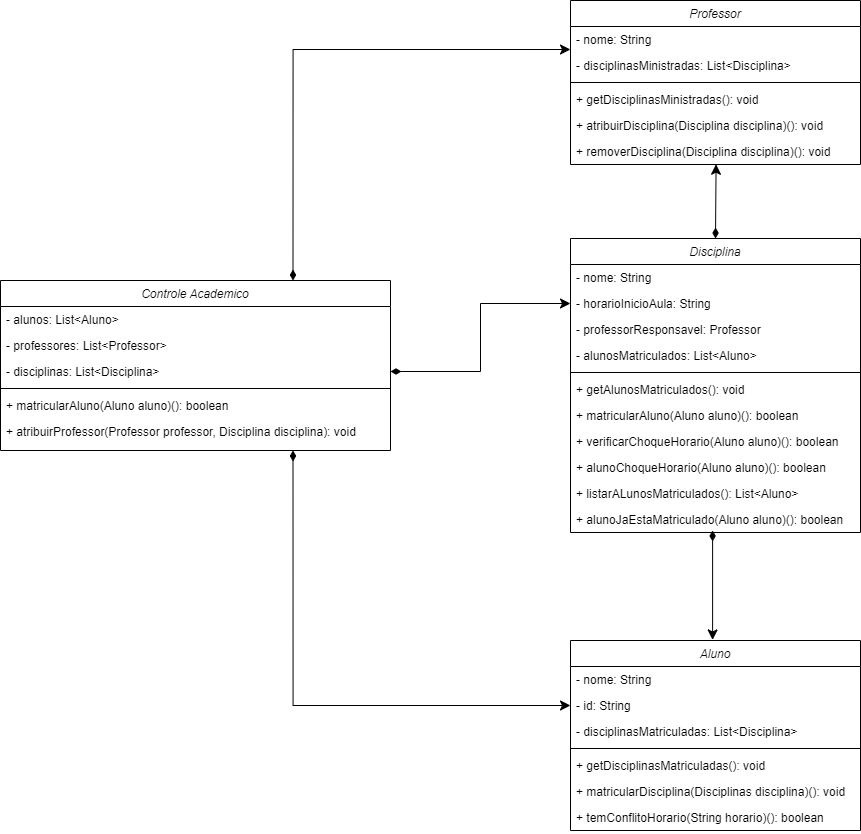

The diagram above was exported from draw.io. Its source (the exported page's mxGraphModel, read from the mxfile embedded in the PNG):
<mxGraphModel dx="2203" dy="1250" grid="0" gridSize="10" guides="1" tooltips="1" connect="1" arrows="1" fold="1" page="0" pageScale="1" pageWidth="827" pageHeight="1169" math="0" shadow="0">
  <root>
    <mxCell id="WIyWlLk6GJQsqaUBKTNV-0" />
    <mxCell id="WIyWlLk6GJQsqaUBKTNV-1" parent="WIyWlLk6GJQsqaUBKTNV-0" />
    <mxCell id="zkfFHV4jXpPFQw0GAbJ--0" value="Professor" style="swimlane;fontStyle=2;align=center;verticalAlign=top;childLayout=stackLayout;horizontal=1;startSize=26;horizontalStack=0;resizeParent=1;resizeLast=0;collapsible=1;marginBottom=0;rounded=0;shadow=0;strokeWidth=1;" parent="WIyWlLk6GJQsqaUBKTNV-1" vertex="1">
      <mxGeometry x="480" y="-360" width="290" height="164" as="geometry">
        <mxRectangle x="230" y="140" width="160" height="26" as="alternateBounds" />
      </mxGeometry>
    </mxCell>
    <mxCell id="zkfFHV4jXpPFQw0GAbJ--1" value="- nome: String" style="text;align=left;verticalAlign=top;spacingLeft=4;spacingRight=4;overflow=hidden;rotatable=0;points=[[0,0.5],[1,0.5]];portConstraint=eastwest;" parent="zkfFHV4jXpPFQw0GAbJ--0" vertex="1">
      <mxGeometry y="26" width="290" height="26" as="geometry" />
    </mxCell>
    <mxCell id="pyoCkjoMpRgNTNEJQti7-1" value="- disciplinasMinistradas: List&lt;Disciplina&gt;" style="text;align=left;verticalAlign=top;spacingLeft=4;spacingRight=4;overflow=hidden;rotatable=0;points=[[0,0.5],[1,0.5]];portConstraint=eastwest;" vertex="1" parent="zkfFHV4jXpPFQw0GAbJ--0">
      <mxGeometry y="52" width="290" height="26" as="geometry" />
    </mxCell>
    <mxCell id="zkfFHV4jXpPFQw0GAbJ--4" value="" style="line;html=1;strokeWidth=1;align=left;verticalAlign=middle;spacingTop=-1;spacingLeft=3;spacingRight=3;rotatable=0;labelPosition=right;points=[];portConstraint=eastwest;" parent="zkfFHV4jXpPFQw0GAbJ--0" vertex="1">
      <mxGeometry y="78" width="290" height="8" as="geometry" />
    </mxCell>
    <mxCell id="pyoCkjoMpRgNTNEJQti7-2" value="+ getDisciplinasMinistradas(): void" style="text;align=left;verticalAlign=top;spacingLeft=4;spacingRight=4;overflow=hidden;rotatable=0;points=[[0,0.5],[1,0.5]];portConstraint=eastwest;" vertex="1" parent="zkfFHV4jXpPFQw0GAbJ--0">
      <mxGeometry y="86" width="290" height="26" as="geometry" />
    </mxCell>
    <mxCell id="zkfFHV4jXpPFQw0GAbJ--5" value="+ atribuirDisciplina(Disciplina disciplina)(): void" style="text;align=left;verticalAlign=top;spacingLeft=4;spacingRight=4;overflow=hidden;rotatable=0;points=[[0,0.5],[1,0.5]];portConstraint=eastwest;" parent="zkfFHV4jXpPFQw0GAbJ--0" vertex="1">
      <mxGeometry y="112" width="290" height="26" as="geometry" />
    </mxCell>
    <mxCell id="pyoCkjoMpRgNTNEJQti7-11" value="+ removerDisciplina(Disciplina disciplina)(): void" style="text;align=left;verticalAlign=top;spacingLeft=4;spacingRight=4;overflow=hidden;rotatable=0;points=[[0,0.5],[1,0.5]];portConstraint=eastwest;" vertex="1" parent="zkfFHV4jXpPFQw0GAbJ--0">
      <mxGeometry y="138" width="290" height="26" as="geometry" />
    </mxCell>
    <mxCell id="pyoCkjoMpRgNTNEJQti7-3" value="Aluno" style="swimlane;fontStyle=2;align=center;verticalAlign=top;childLayout=stackLayout;horizontal=1;startSize=26;horizontalStack=0;resizeParent=1;resizeLast=0;collapsible=1;marginBottom=0;rounded=0;shadow=0;strokeWidth=1;" vertex="1" parent="WIyWlLk6GJQsqaUBKTNV-1">
      <mxGeometry x="480" y="280" width="290" height="190" as="geometry">
        <mxRectangle x="230" y="140" width="160" height="26" as="alternateBounds" />
      </mxGeometry>
    </mxCell>
    <mxCell id="pyoCkjoMpRgNTNEJQti7-4" value="- nome: String" style="text;align=left;verticalAlign=top;spacingLeft=4;spacingRight=4;overflow=hidden;rotatable=0;points=[[0,0.5],[1,0.5]];portConstraint=eastwest;" vertex="1" parent="pyoCkjoMpRgNTNEJQti7-3">
      <mxGeometry y="26" width="290" height="26" as="geometry" />
    </mxCell>
    <mxCell id="pyoCkjoMpRgNTNEJQti7-9" value="- id: String" style="text;align=left;verticalAlign=top;spacingLeft=4;spacingRight=4;overflow=hidden;rotatable=0;points=[[0,0.5],[1,0.5]];portConstraint=eastwest;" vertex="1" parent="pyoCkjoMpRgNTNEJQti7-3">
      <mxGeometry y="52" width="290" height="26" as="geometry" />
    </mxCell>
    <mxCell id="pyoCkjoMpRgNTNEJQti7-5" value="- disciplinasMatriculadas: List&lt;Disciplina&gt;" style="text;align=left;verticalAlign=top;spacingLeft=4;spacingRight=4;overflow=hidden;rotatable=0;points=[[0,0.5],[1,0.5]];portConstraint=eastwest;" vertex="1" parent="pyoCkjoMpRgNTNEJQti7-3">
      <mxGeometry y="78" width="290" height="26" as="geometry" />
    </mxCell>
    <mxCell id="pyoCkjoMpRgNTNEJQti7-6" value="" style="line;html=1;strokeWidth=1;align=left;verticalAlign=middle;spacingTop=-1;spacingLeft=3;spacingRight=3;rotatable=0;labelPosition=right;points=[];portConstraint=eastwest;" vertex="1" parent="pyoCkjoMpRgNTNEJQti7-3">
      <mxGeometry y="104" width="290" height="8" as="geometry" />
    </mxCell>
    <mxCell id="pyoCkjoMpRgNTNEJQti7-7" value="+ getDisciplinasMatriculadas(): void" style="text;align=left;verticalAlign=top;spacingLeft=4;spacingRight=4;overflow=hidden;rotatable=0;points=[[0,0.5],[1,0.5]];portConstraint=eastwest;" vertex="1" parent="pyoCkjoMpRgNTNEJQti7-3">
      <mxGeometry y="112" width="290" height="26" as="geometry" />
    </mxCell>
    <mxCell id="pyoCkjoMpRgNTNEJQti7-10" value="+ matricularDisciplina(Disciplinas disciplina)(): void" style="text;align=left;verticalAlign=top;spacingLeft=4;spacingRight=4;overflow=hidden;rotatable=0;points=[[0,0.5],[1,0.5]];portConstraint=eastwest;" vertex="1" parent="pyoCkjoMpRgNTNEJQti7-3">
      <mxGeometry y="138" width="290" height="26" as="geometry" />
    </mxCell>
    <mxCell id="pyoCkjoMpRgNTNEJQti7-8" value="+ temConflitoHorario(String horario)(): boolean" style="text;align=left;verticalAlign=top;spacingLeft=4;spacingRight=4;overflow=hidden;rotatable=0;points=[[0,0.5],[1,0.5]];portConstraint=eastwest;" vertex="1" parent="pyoCkjoMpRgNTNEJQti7-3">
      <mxGeometry y="164" width="290" height="26" as="geometry" />
    </mxCell>
    <mxCell id="pyoCkjoMpRgNTNEJQti7-38" style="edgeStyle=none;curved=1;rounded=0;orthogonalLoop=1;jettySize=auto;html=1;exitX=0.5;exitY=0;exitDx=0;exitDy=0;entryX=0.502;entryY=0.99;entryDx=0;entryDy=0;entryPerimeter=0;fontSize=12;startSize=8;endSize=8;startArrow=diamondThin;startFill=1;" edge="1" parent="WIyWlLk6GJQsqaUBKTNV-1" source="pyoCkjoMpRgNTNEJQti7-12" target="pyoCkjoMpRgNTNEJQti7-11">
      <mxGeometry relative="1" as="geometry" />
    </mxCell>
    <mxCell id="pyoCkjoMpRgNTNEJQti7-12" value="Disciplina" style="swimlane;fontStyle=2;align=center;verticalAlign=top;childLayout=stackLayout;horizontal=1;startSize=26;horizontalStack=0;resizeParent=1;resizeLast=0;collapsible=1;marginBottom=0;rounded=0;shadow=0;strokeWidth=1;" vertex="1" parent="WIyWlLk6GJQsqaUBKTNV-1">
      <mxGeometry x="480" y="-122" width="290" height="294" as="geometry">
        <mxRectangle x="230" y="140" width="160" height="26" as="alternateBounds" />
      </mxGeometry>
    </mxCell>
    <mxCell id="pyoCkjoMpRgNTNEJQti7-13" value="- nome: String" style="text;align=left;verticalAlign=top;spacingLeft=4;spacingRight=4;overflow=hidden;rotatable=0;points=[[0,0.5],[1,0.5]];portConstraint=eastwest;" vertex="1" parent="pyoCkjoMpRgNTNEJQti7-12">
      <mxGeometry y="26" width="290" height="26" as="geometry" />
    </mxCell>
    <mxCell id="pyoCkjoMpRgNTNEJQti7-19" value="- horarioInicioAula: String" style="text;align=left;verticalAlign=top;spacingLeft=4;spacingRight=4;overflow=hidden;rotatable=0;points=[[0,0.5],[1,0.5]];portConstraint=eastwest;" vertex="1" parent="pyoCkjoMpRgNTNEJQti7-12">
      <mxGeometry y="52" width="290" height="26" as="geometry" />
    </mxCell>
    <mxCell id="pyoCkjoMpRgNTNEJQti7-14" value="- professorResponsavel: Professor" style="text;align=left;verticalAlign=top;spacingLeft=4;spacingRight=4;overflow=hidden;rotatable=0;points=[[0,0.5],[1,0.5]];portConstraint=eastwest;" vertex="1" parent="pyoCkjoMpRgNTNEJQti7-12">
      <mxGeometry y="78" width="290" height="26" as="geometry" />
    </mxCell>
    <mxCell id="pyoCkjoMpRgNTNEJQti7-20" value="- alunosMatriculados: List&lt;Aluno&gt;" style="text;align=left;verticalAlign=top;spacingLeft=4;spacingRight=4;overflow=hidden;rotatable=0;points=[[0,0.5],[1,0.5]];portConstraint=eastwest;" vertex="1" parent="pyoCkjoMpRgNTNEJQti7-12">
      <mxGeometry y="104" width="290" height="26" as="geometry" />
    </mxCell>
    <mxCell id="pyoCkjoMpRgNTNEJQti7-15" value="" style="line;html=1;strokeWidth=1;align=left;verticalAlign=middle;spacingTop=-1;spacingLeft=3;spacingRight=3;rotatable=0;labelPosition=right;points=[];portConstraint=eastwest;" vertex="1" parent="pyoCkjoMpRgNTNEJQti7-12">
      <mxGeometry y="130" width="290" height="8" as="geometry" />
    </mxCell>
    <mxCell id="pyoCkjoMpRgNTNEJQti7-18" value="+ getAlunosMatriculados(): void" style="text;align=left;verticalAlign=top;spacingLeft=4;spacingRight=4;overflow=hidden;rotatable=0;points=[[0,0.5],[1,0.5]];portConstraint=eastwest;" vertex="1" parent="pyoCkjoMpRgNTNEJQti7-12">
      <mxGeometry y="138" width="290" height="26" as="geometry" />
    </mxCell>
    <mxCell id="pyoCkjoMpRgNTNEJQti7-21" value="+ matricularAluno(Aluno aluno)(): boolean" style="text;align=left;verticalAlign=top;spacingLeft=4;spacingRight=4;overflow=hidden;rotatable=0;points=[[0,0.5],[1,0.5]];portConstraint=eastwest;" vertex="1" parent="pyoCkjoMpRgNTNEJQti7-12">
      <mxGeometry y="164" width="290" height="26" as="geometry" />
    </mxCell>
    <mxCell id="pyoCkjoMpRgNTNEJQti7-23" value="+ verificarChoqueHorario(Aluno aluno)(): boolean" style="text;align=left;verticalAlign=top;spacingLeft=4;spacingRight=4;overflow=hidden;rotatable=0;points=[[0,0.5],[1,0.5]];portConstraint=eastwest;" vertex="1" parent="pyoCkjoMpRgNTNEJQti7-12">
      <mxGeometry y="190" width="290" height="26" as="geometry" />
    </mxCell>
    <mxCell id="pyoCkjoMpRgNTNEJQti7-24" value="+ alunoChoqueHorario(Aluno aluno)(): boolean" style="text;align=left;verticalAlign=top;spacingLeft=4;spacingRight=4;overflow=hidden;rotatable=0;points=[[0,0.5],[1,0.5]];portConstraint=eastwest;" vertex="1" parent="pyoCkjoMpRgNTNEJQti7-12">
      <mxGeometry y="216" width="290" height="26" as="geometry" />
    </mxCell>
    <mxCell id="pyoCkjoMpRgNTNEJQti7-25" value="+ listarALunosMatriculados(): List&lt;Aluno&gt;" style="text;align=left;verticalAlign=top;spacingLeft=4;spacingRight=4;overflow=hidden;rotatable=0;points=[[0,0.5],[1,0.5]];portConstraint=eastwest;" vertex="1" parent="pyoCkjoMpRgNTNEJQti7-12">
      <mxGeometry y="242" width="290" height="26" as="geometry" />
    </mxCell>
    <mxCell id="pyoCkjoMpRgNTNEJQti7-22" value="+ alunoJaEstaMatriculado(Aluno aluno)(): boolean" style="text;align=left;verticalAlign=top;spacingLeft=4;spacingRight=4;overflow=hidden;rotatable=0;points=[[0,0.5],[1,0.5]];portConstraint=eastwest;" vertex="1" parent="pyoCkjoMpRgNTNEJQti7-12">
      <mxGeometry y="268" width="290" height="26" as="geometry" />
    </mxCell>
    <mxCell id="pyoCkjoMpRgNTNEJQti7-36" style="edgeStyle=orthogonalEdgeStyle;rounded=0;orthogonalLoop=1;jettySize=auto;html=1;exitX=0.75;exitY=0;exitDx=0;exitDy=0;entryX=0;entryY=-0.115;entryDx=0;entryDy=0;entryPerimeter=0;fontSize=12;startSize=8;endSize=8;startArrow=diamondThin;startFill=1;" edge="1" parent="WIyWlLk6GJQsqaUBKTNV-1" source="pyoCkjoMpRgNTNEJQti7-26" target="pyoCkjoMpRgNTNEJQti7-1">
      <mxGeometry relative="1" as="geometry" />
    </mxCell>
    <mxCell id="pyoCkjoMpRgNTNEJQti7-37" style="edgeStyle=orthogonalEdgeStyle;rounded=0;orthogonalLoop=1;jettySize=auto;html=1;exitX=0.75;exitY=1;exitDx=0;exitDy=0;entryX=0;entryY=0.5;entryDx=0;entryDy=0;fontSize=12;startSize=8;endSize=8;startArrow=diamondThin;startFill=1;" edge="1" parent="WIyWlLk6GJQsqaUBKTNV-1" source="pyoCkjoMpRgNTNEJQti7-26" target="pyoCkjoMpRgNTNEJQti7-9">
      <mxGeometry relative="1" as="geometry" />
    </mxCell>
    <mxCell id="pyoCkjoMpRgNTNEJQti7-26" value="Controle Academico" style="swimlane;fontStyle=2;align=center;verticalAlign=top;childLayout=stackLayout;horizontal=1;startSize=26;horizontalStack=0;resizeParent=1;resizeLast=0;collapsible=1;marginBottom=0;rounded=0;shadow=0;strokeWidth=1;" vertex="1" parent="WIyWlLk6GJQsqaUBKTNV-1">
      <mxGeometry x="-90" y="-80" width="390" height="170" as="geometry">
        <mxRectangle x="230" y="140" width="160" height="26" as="alternateBounds" />
      </mxGeometry>
    </mxCell>
    <mxCell id="pyoCkjoMpRgNTNEJQti7-27" value="- alunos: List&lt;Aluno&gt;" style="text;align=left;verticalAlign=top;spacingLeft=4;spacingRight=4;overflow=hidden;rotatable=0;points=[[0,0.5],[1,0.5]];portConstraint=eastwest;" vertex="1" parent="pyoCkjoMpRgNTNEJQti7-26">
      <mxGeometry y="26" width="390" height="26" as="geometry" />
    </mxCell>
    <mxCell id="pyoCkjoMpRgNTNEJQti7-33" value="- professores: List&lt;Professor&gt;" style="text;align=left;verticalAlign=top;spacingLeft=4;spacingRight=4;overflow=hidden;rotatable=0;points=[[0,0.5],[1,0.5]];portConstraint=eastwest;" vertex="1" parent="pyoCkjoMpRgNTNEJQti7-26">
      <mxGeometry y="52" width="390" height="26" as="geometry" />
    </mxCell>
    <mxCell id="pyoCkjoMpRgNTNEJQti7-34" value="- disciplinas: List&lt;Disciplina&gt;" style="text;align=left;verticalAlign=top;spacingLeft=4;spacingRight=4;overflow=hidden;rotatable=0;points=[[0,0.5],[1,0.5]];portConstraint=eastwest;" vertex="1" parent="pyoCkjoMpRgNTNEJQti7-26">
      <mxGeometry y="78" width="390" height="26" as="geometry" />
    </mxCell>
    <mxCell id="pyoCkjoMpRgNTNEJQti7-29" value="" style="line;html=1;strokeWidth=1;align=left;verticalAlign=middle;spacingTop=-1;spacingLeft=3;spacingRight=3;rotatable=0;labelPosition=right;points=[];portConstraint=eastwest;" vertex="1" parent="pyoCkjoMpRgNTNEJQti7-26">
      <mxGeometry y="104" width="390" height="8" as="geometry" />
    </mxCell>
    <mxCell id="pyoCkjoMpRgNTNEJQti7-30" value="+ matricularAluno(Aluno aluno)(): boolean" style="text;align=left;verticalAlign=top;spacingLeft=4;spacingRight=4;overflow=hidden;rotatable=0;points=[[0,0.5],[1,0.5]];portConstraint=eastwest;" vertex="1" parent="pyoCkjoMpRgNTNEJQti7-26">
      <mxGeometry y="112" width="390" height="26" as="geometry" />
    </mxCell>
    <mxCell id="pyoCkjoMpRgNTNEJQti7-31" value="+ atribuirProfessor(Professor professor, Disciplina disciplina): void" style="text;align=left;verticalAlign=top;spacingLeft=4;spacingRight=4;overflow=hidden;rotatable=0;points=[[0,0.5],[1,0.5]];portConstraint=eastwest;" vertex="1" parent="pyoCkjoMpRgNTNEJQti7-26">
      <mxGeometry y="138" width="390" height="26" as="geometry" />
    </mxCell>
    <mxCell id="pyoCkjoMpRgNTNEJQti7-35" style="edgeStyle=orthogonalEdgeStyle;rounded=0;orthogonalLoop=1;jettySize=auto;html=1;exitX=1;exitY=0.5;exitDx=0;exitDy=0;entryX=0;entryY=0.5;entryDx=0;entryDy=0;fontSize=12;startSize=8;endSize=8;startArrow=diamondThin;startFill=1;" edge="1" parent="WIyWlLk6GJQsqaUBKTNV-1" source="pyoCkjoMpRgNTNEJQti7-34" target="pyoCkjoMpRgNTNEJQti7-19">
      <mxGeometry relative="1" as="geometry" />
    </mxCell>
    <mxCell id="pyoCkjoMpRgNTNEJQti7-39" value="" style="endArrow=classic;html=1;rounded=0;fontSize=12;startSize=8;endSize=8;curved=1;exitX=0.49;exitY=0.923;exitDx=0;exitDy=0;exitPerimeter=0;entryX=0.49;entryY=-0.003;entryDx=0;entryDy=0;entryPerimeter=0;startArrow=diamondThin;startFill=1;" edge="1" parent="WIyWlLk6GJQsqaUBKTNV-1" source="pyoCkjoMpRgNTNEJQti7-22" target="pyoCkjoMpRgNTNEJQti7-3">
      <mxGeometry width="50" height="50" relative="1" as="geometry">
        <mxPoint x="560" y="230" as="sourcePoint" />
        <mxPoint x="610" y="180" as="targetPoint" />
      </mxGeometry>
    </mxCell>
  </root>
</mxGraphModel>